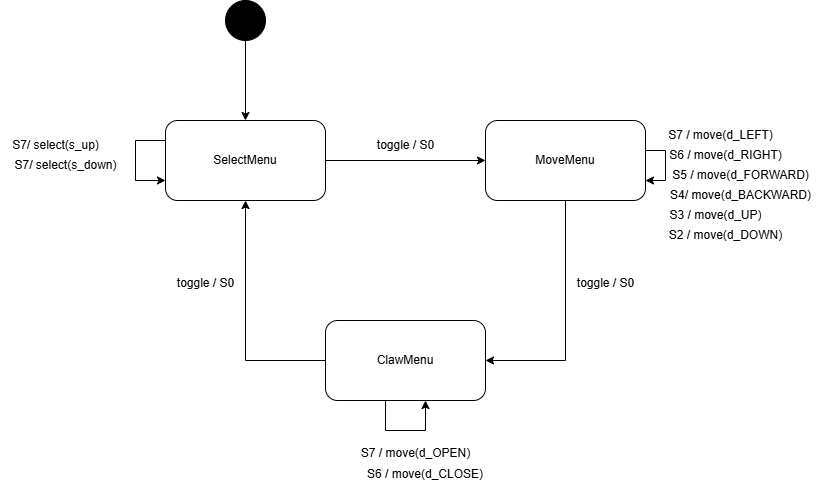

The diagram above was exported from draw.io. Its source (the exported page's mxGraphModel, read from the mxfile embedded in the PNG):
<mxGraphModel dx="1229" dy="786" grid="1" gridSize="10" guides="1" tooltips="1" connect="1" arrows="1" fold="1" page="1" pageScale="1" pageWidth="827" pageHeight="1169" math="0" shadow="0">
  <root>
    <mxCell id="0" />
    <mxCell id="1" parent="0" />
    <mxCell id="BoVnt-nqR_kS759lwtKm-7" style="edgeStyle=orthogonalEdgeStyle;rounded=0;orthogonalLoop=1;jettySize=auto;html=1;" edge="1" parent="1" source="BoVnt-nqR_kS759lwtKm-3" target="BoVnt-nqR_kS759lwtKm-4">
      <mxGeometry relative="1" as="geometry" />
    </mxCell>
    <mxCell id="BoVnt-nqR_kS759lwtKm-3" value="" style="shape=ellipse;html=1;fillColor=strokeColor;fontSize=18;fontColor=#ffffff;" vertex="1" parent="1">
      <mxGeometry x="240" y="120" width="40" height="40" as="geometry" />
    </mxCell>
    <mxCell id="BoVnt-nqR_kS759lwtKm-9" style="edgeStyle=orthogonalEdgeStyle;rounded=0;orthogonalLoop=1;jettySize=auto;html=1;" edge="1" parent="1" source="BoVnt-nqR_kS759lwtKm-4" target="BoVnt-nqR_kS759lwtKm-6">
      <mxGeometry relative="1" as="geometry" />
    </mxCell>
    <mxCell id="BoVnt-nqR_kS759lwtKm-4" value="SelectMenu" style="shape=rect;html=1;rounded=1;whiteSpace=wrap;align=center;" vertex="1" parent="1">
      <mxGeometry x="180" y="240" width="160" height="80" as="geometry" />
    </mxCell>
    <mxCell id="BoVnt-nqR_kS759lwtKm-11" style="edgeStyle=orthogonalEdgeStyle;rounded=0;orthogonalLoop=1;jettySize=auto;html=1;entryX=0.5;entryY=1;entryDx=0;entryDy=0;" edge="1" parent="1" source="BoVnt-nqR_kS759lwtKm-5" target="BoVnt-nqR_kS759lwtKm-4">
      <mxGeometry relative="1" as="geometry">
        <Array as="points">
          <mxPoint x="260" y="480" />
        </Array>
      </mxGeometry>
    </mxCell>
    <mxCell id="BoVnt-nqR_kS759lwtKm-5" value="ClawMenu" style="shape=rect;html=1;rounded=1;whiteSpace=wrap;align=center;" vertex="1" parent="1">
      <mxGeometry x="340" y="440" width="160" height="80" as="geometry" />
    </mxCell>
    <mxCell id="BoVnt-nqR_kS759lwtKm-10" style="edgeStyle=orthogonalEdgeStyle;rounded=0;orthogonalLoop=1;jettySize=auto;html=1;entryX=1;entryY=0.5;entryDx=0;entryDy=0;" edge="1" parent="1" source="BoVnt-nqR_kS759lwtKm-6" target="BoVnt-nqR_kS759lwtKm-5">
      <mxGeometry relative="1" as="geometry" />
    </mxCell>
    <mxCell id="BoVnt-nqR_kS759lwtKm-6" value="MoveMenu" style="shape=rect;html=1;rounded=1;whiteSpace=wrap;align=center;" vertex="1" parent="1">
      <mxGeometry x="500" y="240" width="160" height="80" as="geometry" />
    </mxCell>
    <mxCell id="BoVnt-nqR_kS759lwtKm-8" style="edgeStyle=orthogonalEdgeStyle;rounded=0;orthogonalLoop=1;jettySize=auto;html=1;" edge="1" parent="1" source="BoVnt-nqR_kS759lwtKm-4" target="BoVnt-nqR_kS759lwtKm-4">
      <mxGeometry relative="1" as="geometry">
        <Array as="points">
          <mxPoint x="150" y="300" />
        </Array>
      </mxGeometry>
    </mxCell>
    <mxCell id="BoVnt-nqR_kS759lwtKm-12" value="toggle / S0" style="text;html=1;align=center;verticalAlign=middle;resizable=0;points=[];autosize=1;strokeColor=none;fillColor=none;" vertex="1" parent="1">
      <mxGeometry x="580" y="388" width="80" height="30" as="geometry" />
    </mxCell>
    <mxCell id="BoVnt-nqR_kS759lwtKm-13" value="toggle / S0" style="text;html=1;align=center;verticalAlign=middle;resizable=0;points=[];autosize=1;strokeColor=none;fillColor=none;" vertex="1" parent="1">
      <mxGeometry x="180" y="388" width="80" height="30" as="geometry" />
    </mxCell>
    <mxCell id="BoVnt-nqR_kS759lwtKm-15" value="toggle / S0" style="text;html=1;align=center;verticalAlign=middle;resizable=0;points=[];autosize=1;strokeColor=none;fillColor=none;" vertex="1" parent="1">
      <mxGeometry x="380" y="250" width="80" height="30" as="geometry" />
    </mxCell>
    <mxCell id="BoVnt-nqR_kS759lwtKm-16" style="edgeStyle=orthogonalEdgeStyle;rounded=0;orthogonalLoop=1;jettySize=auto;html=1;" edge="1" parent="1" source="BoVnt-nqR_kS759lwtKm-6" target="BoVnt-nqR_kS759lwtKm-6">
      <mxGeometry relative="1" as="geometry">
        <Array as="points">
          <mxPoint x="680" y="270" />
          <mxPoint x="680" y="300" />
        </Array>
      </mxGeometry>
    </mxCell>
    <mxCell id="BoVnt-nqR_kS759lwtKm-17" style="edgeStyle=orthogonalEdgeStyle;rounded=0;orthogonalLoop=1;jettySize=auto;html=1;" edge="1" parent="1" source="BoVnt-nqR_kS759lwtKm-5" target="BoVnt-nqR_kS759lwtKm-5">
      <mxGeometry relative="1" as="geometry">
        <Array as="points">
          <mxPoint x="440" y="550" />
        </Array>
      </mxGeometry>
    </mxCell>
    <mxCell id="BoVnt-nqR_kS759lwtKm-18" value="S7/ select(s_up)" style="text;html=1;align=center;verticalAlign=middle;resizable=0;points=[];autosize=1;strokeColor=none;fillColor=none;" vertex="1" parent="1">
      <mxGeometry x="15" y="250" width="110" height="30" as="geometry" />
    </mxCell>
    <mxCell id="BoVnt-nqR_kS759lwtKm-21" value="S7 / move(d_LEFT)" style="text;html=1;align=center;verticalAlign=middle;resizable=0;points=[];autosize=1;strokeColor=none;fillColor=none;" vertex="1" parent="1">
      <mxGeometry x="670" y="240" width="130" height="30" as="geometry" />
    </mxCell>
    <mxCell id="BoVnt-nqR_kS759lwtKm-22" value="S7/ select(s_down)" style="text;html=1;align=center;verticalAlign=middle;resizable=0;points=[];autosize=1;strokeColor=none;fillColor=none;" vertex="1" parent="1">
      <mxGeometry x="15" y="270" width="130" height="30" as="geometry" />
    </mxCell>
    <mxCell id="BoVnt-nqR_kS759lwtKm-23" value="S6 / move(d_RIGHT)" style="text;html=1;align=center;verticalAlign=middle;resizable=0;points=[];autosize=1;strokeColor=none;fillColor=none;" vertex="1" parent="1">
      <mxGeometry x="670" y="260" width="140" height="30" as="geometry" />
    </mxCell>
    <mxCell id="BoVnt-nqR_kS759lwtKm-24" value="S5 / move(d_FORWARD)" style="text;html=1;align=center;verticalAlign=middle;resizable=0;points=[];autosize=1;strokeColor=none;fillColor=none;" vertex="1" parent="1">
      <mxGeometry x="675" y="280" width="160" height="30" as="geometry" />
    </mxCell>
    <mxCell id="BoVnt-nqR_kS759lwtKm-25" value="S3 / move(d_UP)" style="text;html=1;align=center;verticalAlign=middle;resizable=0;points=[];autosize=1;strokeColor=none;fillColor=none;" vertex="1" parent="1">
      <mxGeometry x="670" y="320" width="120" height="30" as="geometry" />
    </mxCell>
    <mxCell id="BoVnt-nqR_kS759lwtKm-26" value="S4/ move(d_BACKWARD)" style="text;html=1;align=center;verticalAlign=middle;resizable=0;points=[];autosize=1;strokeColor=none;fillColor=none;" vertex="1" parent="1">
      <mxGeometry x="675" y="300" width="160" height="30" as="geometry" />
    </mxCell>
    <mxCell id="BoVnt-nqR_kS759lwtKm-27" value="S2 / move(d_DOWN)" style="text;html=1;align=center;verticalAlign=middle;resizable=0;points=[];autosize=1;strokeColor=none;fillColor=none;" vertex="1" parent="1">
      <mxGeometry x="670" y="340" width="140" height="30" as="geometry" />
    </mxCell>
    <mxCell id="BoVnt-nqR_kS759lwtKm-29" value="S7 / move(d_OPEN)&lt;div&gt;&lt;br&gt;&lt;/div&gt;" style="text;html=1;align=center;verticalAlign=middle;resizable=0;points=[];autosize=1;strokeColor=none;fillColor=none;" vertex="1" parent="1">
      <mxGeometry x="365" y="560" width="130" height="40" as="geometry" />
    </mxCell>
    <mxCell id="BoVnt-nqR_kS759lwtKm-30" value="&lt;span style=&quot;text-align: center; text-wrap-mode: nowrap;&quot;&gt;S6 / move(d_CLOSE)&lt;/span&gt;" style="text;whiteSpace=wrap;html=1;" vertex="1" parent="1">
      <mxGeometry x="380" y="580" width="100" height="30" as="geometry" />
    </mxCell>
  </root>
</mxGraphModel>